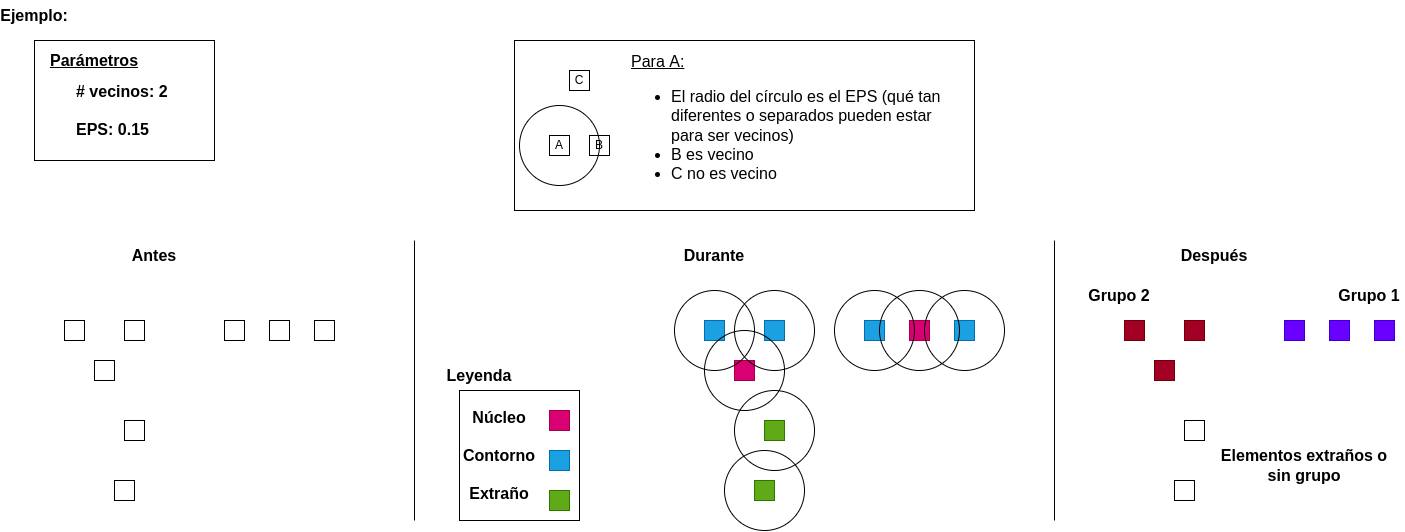

The diagram above was exported from draw.io. Its source (the exported page's mxGraphModel, read from the mxfile embedded in the PNG):
<mxGraphModel dx="2031" dy="1153" grid="1" gridSize="10" guides="1" tooltips="1" connect="1" arrows="1" fold="1" page="1" pageScale="1" pageWidth="850" pageHeight="1100" math="0" shadow="0">
  <root>
    <mxCell id="0" />
    <mxCell id="1" parent="0" />
    <mxCell id="ujMsEEqgn_3jc694-gop-3" value="" style="rounded=0;whiteSpace=wrap;html=1;fillColor=#1ba1e2;strokeColor=#006EAF;fontColor=#ffffff;" vertex="1" parent="1">
      <mxGeometry x="970" y="440" width="20" height="20" as="geometry" />
    </mxCell>
    <mxCell id="ujMsEEqgn_3jc694-gop-4" value="" style="rounded=0;whiteSpace=wrap;html=1;fillColor=#1ba1e2;strokeColor=#006EAF;fontColor=#ffffff;" vertex="1" parent="1">
      <mxGeometry x="810" y="440" width="20" height="20" as="geometry" />
    </mxCell>
    <mxCell id="ujMsEEqgn_3jc694-gop-5" value="" style="rounded=0;whiteSpace=wrap;html=1;fillColor=#d80073;strokeColor=#A50040;fontColor=#ffffff;" vertex="1" parent="1">
      <mxGeometry x="1015" y="440" width="20" height="20" as="geometry" />
    </mxCell>
    <mxCell id="ujMsEEqgn_3jc694-gop-6" value="" style="rounded=0;whiteSpace=wrap;html=1;fillColor=#d80073;strokeColor=#A50040;fontColor=#ffffff;" vertex="1" parent="1">
      <mxGeometry x="840" y="480" width="20" height="20" as="geometry" />
    </mxCell>
    <mxCell id="ujMsEEqgn_3jc694-gop-7" value="" style="rounded=0;whiteSpace=wrap;html=1;fillColor=#1ba1e2;strokeColor=#006EAF;fontColor=#ffffff;" vertex="1" parent="1">
      <mxGeometry x="870" y="440" width="20" height="20" as="geometry" />
    </mxCell>
    <mxCell id="ujMsEEqgn_3jc694-gop-8" value="" style="rounded=0;whiteSpace=wrap;html=1;fillColor=#60a917;strokeColor=#2D7600;fontColor=#ffffff;" vertex="1" parent="1">
      <mxGeometry x="870" y="540" width="20" height="20" as="geometry" />
    </mxCell>
    <mxCell id="ujMsEEqgn_3jc694-gop-9" value="" style="rounded=0;whiteSpace=wrap;html=1;fillColor=#60a917;strokeColor=#2D7600;fontColor=#ffffff;" vertex="1" parent="1">
      <mxGeometry x="860" y="600" width="20" height="20" as="geometry" />
    </mxCell>
    <mxCell id="ujMsEEqgn_3jc694-gop-10" value="" style="rounded=0;whiteSpace=wrap;html=1;fillColor=#1ba1e2;strokeColor=#006EAF;fontColor=#ffffff;" vertex="1" parent="1">
      <mxGeometry x="1060" y="440" width="20" height="20" as="geometry" />
    </mxCell>
    <mxCell id="ujMsEEqgn_3jc694-gop-11" value="" style="rounded=0;whiteSpace=wrap;html=1;" vertex="1" parent="1">
      <mxGeometry x="330" y="440" width="20" height="20" as="geometry" />
    </mxCell>
    <mxCell id="ujMsEEqgn_3jc694-gop-12" value="" style="rounded=0;whiteSpace=wrap;html=1;" vertex="1" parent="1">
      <mxGeometry x="170" y="440" width="20" height="20" as="geometry" />
    </mxCell>
    <mxCell id="ujMsEEqgn_3jc694-gop-13" value="" style="rounded=0;whiteSpace=wrap;html=1;" vertex="1" parent="1">
      <mxGeometry x="375" y="440" width="20" height="20" as="geometry" />
    </mxCell>
    <mxCell id="ujMsEEqgn_3jc694-gop-14" value="" style="rounded=0;whiteSpace=wrap;html=1;" vertex="1" parent="1">
      <mxGeometry x="200" y="480" width="20" height="20" as="geometry" />
    </mxCell>
    <mxCell id="ujMsEEqgn_3jc694-gop-15" value="" style="rounded=0;whiteSpace=wrap;html=1;" vertex="1" parent="1">
      <mxGeometry x="230" y="440" width="20" height="20" as="geometry" />
    </mxCell>
    <mxCell id="ujMsEEqgn_3jc694-gop-16" value="" style="rounded=0;whiteSpace=wrap;html=1;" vertex="1" parent="1">
      <mxGeometry x="230" y="540" width="20" height="20" as="geometry" />
    </mxCell>
    <mxCell id="ujMsEEqgn_3jc694-gop-17" value="" style="rounded=0;whiteSpace=wrap;html=1;" vertex="1" parent="1">
      <mxGeometry x="220" y="600" width="20" height="20" as="geometry" />
    </mxCell>
    <mxCell id="ujMsEEqgn_3jc694-gop-18" value="" style="rounded=0;whiteSpace=wrap;html=1;" vertex="1" parent="1">
      <mxGeometry x="420" y="440" width="20" height="20" as="geometry" />
    </mxCell>
    <mxCell id="ujMsEEqgn_3jc694-gop-20" value="&lt;b&gt;&lt;font style=&quot;font-size: 16px&quot;&gt;# vecinos: 2&lt;br&gt;&lt;div&gt;&lt;b style=&quot;font-size: 12px&quot;&gt;&lt;font style=&quot;font-size: 16px&quot;&gt;&lt;br&gt;&lt;/font&gt;&lt;/b&gt;&lt;/div&gt;&lt;div&gt;&lt;b style=&quot;font-size: 12px&quot;&gt;&lt;font style=&quot;font-size: 16px&quot;&gt;EPS: 0.15&lt;/font&gt;&lt;/b&gt;&lt;/div&gt;&lt;/font&gt;&lt;/b&gt;" style="text;html=1;strokeColor=none;fillColor=none;align=left;verticalAlign=middle;whiteSpace=wrap;rounded=0;" vertex="1" parent="1">
      <mxGeometry x="180" y="215" width="100" height="30" as="geometry" />
    </mxCell>
    <mxCell id="ujMsEEqgn_3jc694-gop-35" value="" style="ellipse;whiteSpace=wrap;html=1;aspect=fixed;fontSize=16;align=left;fillColor=none;" vertex="1" parent="1">
      <mxGeometry x="985" y="410" width="80" height="80" as="geometry" />
    </mxCell>
    <mxCell id="ujMsEEqgn_3jc694-gop-36" value="" style="ellipse;whiteSpace=wrap;html=1;aspect=fixed;fontSize=16;align=left;fillColor=none;" vertex="1" parent="1">
      <mxGeometry x="1030" y="410" width="80" height="80" as="geometry" />
    </mxCell>
    <mxCell id="ujMsEEqgn_3jc694-gop-37" value="" style="ellipse;whiteSpace=wrap;html=1;aspect=fixed;fontSize=16;align=left;fillColor=none;" vertex="1" parent="1">
      <mxGeometry x="940" y="410" width="80" height="80" as="geometry" />
    </mxCell>
    <mxCell id="ujMsEEqgn_3jc694-gop-38" value="" style="ellipse;whiteSpace=wrap;html=1;aspect=fixed;fontSize=16;align=left;fillColor=none;" vertex="1" parent="1">
      <mxGeometry x="840" y="410" width="80" height="80" as="geometry" />
    </mxCell>
    <mxCell id="ujMsEEqgn_3jc694-gop-39" value="" style="ellipse;whiteSpace=wrap;html=1;aspect=fixed;fontSize=16;align=left;fillColor=none;" vertex="1" parent="1">
      <mxGeometry x="780" y="410" width="80" height="80" as="geometry" />
    </mxCell>
    <mxCell id="ujMsEEqgn_3jc694-gop-40" value="" style="ellipse;whiteSpace=wrap;html=1;aspect=fixed;fontSize=16;align=left;fillColor=none;" vertex="1" parent="1">
      <mxGeometry x="810" y="450" width="80" height="80" as="geometry" />
    </mxCell>
    <mxCell id="ujMsEEqgn_3jc694-gop-41" value="" style="ellipse;whiteSpace=wrap;html=1;aspect=fixed;fontSize=16;align=left;fillColor=none;" vertex="1" parent="1">
      <mxGeometry x="840" y="510" width="80" height="80" as="geometry" />
    </mxCell>
    <mxCell id="ujMsEEqgn_3jc694-gop-42" value="" style="ellipse;whiteSpace=wrap;html=1;aspect=fixed;fontSize=16;align=left;fillColor=none;" vertex="1" parent="1">
      <mxGeometry x="830" y="570" width="80" height="80" as="geometry" />
    </mxCell>
    <mxCell id="ujMsEEqgn_3jc694-gop-43" value="" style="ellipse;whiteSpace=wrap;html=1;aspect=fixed;fontSize=16;align=left;fillColor=none;" vertex="1" parent="1">
      <mxGeometry x="625" y="225" width="80" height="80" as="geometry" />
    </mxCell>
    <mxCell id="ujMsEEqgn_3jc694-gop-47" value="Núcleo&lt;br&gt;&lt;br&gt;Contorno&lt;br&gt;&lt;br&gt;Extraño" style="text;html=1;strokeColor=none;fillColor=none;align=center;verticalAlign=middle;whiteSpace=wrap;rounded=0;fontSize=16;fontStyle=1" vertex="1" parent="1">
      <mxGeometry x="575" y="560" width="60" height="30" as="geometry" />
    </mxCell>
    <mxCell id="ujMsEEqgn_3jc694-gop-48" value="" style="rounded=0;whiteSpace=wrap;html=1;fillColor=#d80073;strokeColor=#A50040;fontColor=#ffffff;" vertex="1" parent="1">
      <mxGeometry x="655" y="530" width="20" height="20" as="geometry" />
    </mxCell>
    <mxCell id="ujMsEEqgn_3jc694-gop-49" value="" style="rounded=0;whiteSpace=wrap;html=1;fillColor=#1ba1e2;strokeColor=#006EAF;fontColor=#ffffff;" vertex="1" parent="1">
      <mxGeometry x="655" y="570" width="20" height="20" as="geometry" />
    </mxCell>
    <mxCell id="ujMsEEqgn_3jc694-gop-50" value="" style="rounded=0;whiteSpace=wrap;html=1;fillColor=#60a917;strokeColor=#2D7600;fontColor=#ffffff;" vertex="1" parent="1">
      <mxGeometry x="655" y="610" width="20" height="20" as="geometry" />
    </mxCell>
    <mxCell id="ujMsEEqgn_3jc694-gop-51" value="Antes" style="text;html=1;strokeColor=none;fillColor=none;align=center;verticalAlign=middle;whiteSpace=wrap;rounded=0;fontSize=16;fontStyle=1" vertex="1" parent="1">
      <mxGeometry x="230" y="360" width="60" height="30" as="geometry" />
    </mxCell>
    <mxCell id="ujMsEEqgn_3jc694-gop-52" value="Durante" style="text;html=1;strokeColor=none;fillColor=none;align=center;verticalAlign=middle;whiteSpace=wrap;rounded=0;fontSize=16;fontStyle=1" vertex="1" parent="1">
      <mxGeometry x="790" y="360" width="60" height="30" as="geometry" />
    </mxCell>
    <mxCell id="ujMsEEqgn_3jc694-gop-53" value="" style="endArrow=none;html=1;rounded=0;fontSize=16;edgeStyle=orthogonalEdgeStyle;" edge="1" parent="1">
      <mxGeometry width="50" height="50" relative="1" as="geometry">
        <mxPoint x="520" y="640" as="sourcePoint" />
        <mxPoint x="520" y="360" as="targetPoint" />
      </mxGeometry>
    </mxCell>
    <mxCell id="ujMsEEqgn_3jc694-gop-54" value="Parámetros" style="text;html=1;strokeColor=none;fillColor=none;align=center;verticalAlign=middle;whiteSpace=wrap;rounded=0;fontSize=16;fontStyle=5" vertex="1" parent="1">
      <mxGeometry x="170" y="165" width="60" height="30" as="geometry" />
    </mxCell>
    <mxCell id="ujMsEEqgn_3jc694-gop-55" value="" style="rounded=0;whiteSpace=wrap;html=1;fontSize=16;fillColor=none;gradientColor=none;align=left;" vertex="1" parent="1">
      <mxGeometry x="140" y="160" width="180" height="120" as="geometry" />
    </mxCell>
    <mxCell id="ujMsEEqgn_3jc694-gop-57" value="A" style="rounded=0;whiteSpace=wrap;html=1;" vertex="1" parent="1">
      <mxGeometry x="655" y="255" width="20" height="20" as="geometry" />
    </mxCell>
    <mxCell id="ujMsEEqgn_3jc694-gop-58" value="B" style="rounded=0;whiteSpace=wrap;html=1;fillColor=none;" vertex="1" parent="1">
      <mxGeometry x="695" y="255" width="20" height="20" as="geometry" />
    </mxCell>
    <mxCell id="ujMsEEqgn_3jc694-gop-62" value="C" style="rounded=0;whiteSpace=wrap;html=1;" vertex="1" parent="1">
      <mxGeometry x="675" y="190" width="20" height="20" as="geometry" />
    </mxCell>
    <mxCell id="ujMsEEqgn_3jc694-gop-63" value="&lt;u&gt;Para A:&lt;/u&gt;&lt;br&gt;&lt;ul&gt;&lt;li&gt;El radio del círculo es el EPS (qué tan diferentes o separados pueden estar para ser vecinos)&lt;/li&gt;&lt;li&gt;B es vecino&lt;/li&gt;&lt;li&gt;C no es vecino&lt;/li&gt;&lt;/ul&gt;" style="text;html=1;strokeColor=none;fillColor=none;align=left;verticalAlign=middle;whiteSpace=wrap;rounded=0;fontSize=16;" vertex="1" parent="1">
      <mxGeometry x="735" y="230" width="335" height="30" as="geometry" />
    </mxCell>
    <mxCell id="ujMsEEqgn_3jc694-gop-64" value="Leyenda" style="text;html=1;strokeColor=none;fillColor=none;align=center;verticalAlign=middle;whiteSpace=wrap;rounded=0;fontSize=16;fontStyle=1" vertex="1" parent="1">
      <mxGeometry x="555" y="480" width="60" height="30" as="geometry" />
    </mxCell>
    <mxCell id="ujMsEEqgn_3jc694-gop-65" value="" style="rounded=0;whiteSpace=wrap;html=1;fontSize=16;fillColor=none;gradientColor=none;align=left;" vertex="1" parent="1">
      <mxGeometry x="565" y="510" width="120" height="130" as="geometry" />
    </mxCell>
    <mxCell id="ujMsEEqgn_3jc694-gop-66" value="Ejemplo:" style="text;html=1;strokeColor=none;fillColor=none;align=center;verticalAlign=middle;whiteSpace=wrap;rounded=0;fontSize=16;fontStyle=1" vertex="1" parent="1">
      <mxGeometry x="110" y="120" width="60" height="30" as="geometry" />
    </mxCell>
    <mxCell id="ujMsEEqgn_3jc694-gop-70" value="" style="rounded=0;whiteSpace=wrap;html=1;fontSize=16;fillColor=none;gradientColor=none;align=left;" vertex="1" parent="1">
      <mxGeometry x="620" y="160" width="460" height="170" as="geometry" />
    </mxCell>
    <mxCell id="ujMsEEqgn_3jc694-gop-71" value="" style="rounded=0;whiteSpace=wrap;html=1;fillColor=#6a00ff;strokeColor=#3700CC;fontColor=#ffffff;" vertex="1" parent="1">
      <mxGeometry x="1390" y="440" width="20" height="20" as="geometry" />
    </mxCell>
    <mxCell id="ujMsEEqgn_3jc694-gop-72" value="" style="rounded=0;whiteSpace=wrap;html=1;fillColor=#a20025;strokeColor=#6F0000;fontColor=#ffffff;" vertex="1" parent="1">
      <mxGeometry x="1230" y="440" width="20" height="20" as="geometry" />
    </mxCell>
    <mxCell id="ujMsEEqgn_3jc694-gop-73" value="" style="rounded=0;whiteSpace=wrap;html=1;fillColor=#6a00ff;strokeColor=#3700CC;fontColor=#ffffff;" vertex="1" parent="1">
      <mxGeometry x="1435" y="440" width="20" height="20" as="geometry" />
    </mxCell>
    <mxCell id="ujMsEEqgn_3jc694-gop-74" value="" style="rounded=0;whiteSpace=wrap;html=1;fillColor=#a20025;strokeColor=#6F0000;fontColor=#ffffff;" vertex="1" parent="1">
      <mxGeometry x="1260" y="480" width="20" height="20" as="geometry" />
    </mxCell>
    <mxCell id="ujMsEEqgn_3jc694-gop-75" value="" style="rounded=0;whiteSpace=wrap;html=1;fillColor=#a20025;strokeColor=#6F0000;fontColor=#ffffff;" vertex="1" parent="1">
      <mxGeometry x="1290" y="440" width="20" height="20" as="geometry" />
    </mxCell>
    <mxCell id="ujMsEEqgn_3jc694-gop-76" value="" style="rounded=0;whiteSpace=wrap;html=1;" vertex="1" parent="1">
      <mxGeometry x="1290" y="540" width="20" height="20" as="geometry" />
    </mxCell>
    <mxCell id="ujMsEEqgn_3jc694-gop-77" value="" style="rounded=0;whiteSpace=wrap;html=1;" vertex="1" parent="1">
      <mxGeometry x="1280" y="600" width="20" height="20" as="geometry" />
    </mxCell>
    <mxCell id="ujMsEEqgn_3jc694-gop-78" value="" style="rounded=0;whiteSpace=wrap;html=1;fillColor=#6a00ff;strokeColor=#3700CC;fontColor=#ffffff;" vertex="1" parent="1">
      <mxGeometry x="1480" y="440" width="20" height="20" as="geometry" />
    </mxCell>
    <mxCell id="ujMsEEqgn_3jc694-gop-79" value="Después" style="text;html=1;strokeColor=none;fillColor=none;align=center;verticalAlign=middle;whiteSpace=wrap;rounded=0;fontSize=16;fontStyle=1" vertex="1" parent="1">
      <mxGeometry x="1290" y="360" width="60" height="30" as="geometry" />
    </mxCell>
    <mxCell id="ujMsEEqgn_3jc694-gop-80" value="" style="endArrow=none;html=1;rounded=0;fontSize=16;edgeStyle=orthogonalEdgeStyle;" edge="1" parent="1">
      <mxGeometry width="50" height="50" relative="1" as="geometry">
        <mxPoint x="1160" y="640" as="sourcePoint" />
        <mxPoint x="1160" y="360" as="targetPoint" />
      </mxGeometry>
    </mxCell>
    <mxCell id="ujMsEEqgn_3jc694-gop-81" value="Grupo 1" style="text;html=1;strokeColor=none;fillColor=none;align=center;verticalAlign=middle;whiteSpace=wrap;rounded=0;fontSize=16;fontStyle=1" vertex="1" parent="1">
      <mxGeometry x="1440" y="400" width="70" height="30" as="geometry" />
    </mxCell>
    <mxCell id="ujMsEEqgn_3jc694-gop-82" value="Grupo 2" style="text;html=1;strokeColor=none;fillColor=none;align=center;verticalAlign=middle;whiteSpace=wrap;rounded=0;fontSize=16;fontStyle=1" vertex="1" parent="1">
      <mxGeometry x="1190" y="400" width="70" height="30" as="geometry" />
    </mxCell>
    <mxCell id="ujMsEEqgn_3jc694-gop-83" value="Elementos extraños o sin grupo" style="text;html=1;strokeColor=none;fillColor=none;align=center;verticalAlign=middle;whiteSpace=wrap;rounded=0;fontSize=16;fontStyle=1" vertex="1" parent="1">
      <mxGeometry x="1320" y="570" width="180" height="30" as="geometry" />
    </mxCell>
  </root>
</mxGraphModel>